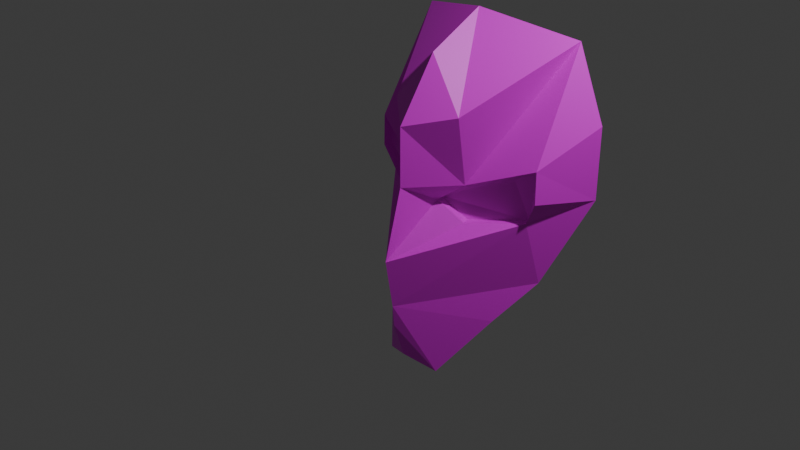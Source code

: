 # Source: Grapple_Mask.blend  (saved by Blender 4.5.88; exported with 4.5.12 LTS)
import bpy
from mathutils import Matrix  # noqa: F401  (used for matrix-valued properties, if any)

bpy.ops.wm.read_factory_settings(use_empty=True)
scene = bpy.context.scene
scene.name = 'Scene'

# ---- collections
col_collection = bpy.data.collections.new('Collection'); scene.collection.children.link(col_collection)

# ---- images (referenced by path relative to the original .blend; pixels are not part of the script)
import os
ASSET_DIR = os.environ.get("B2B_ASSET_DIR", "")  # directory of the original .blend (textures are referenced by path, not embedded)
HERE = os.path.dirname(os.path.abspath(__file__))  # packed textures are extracted next to this script under _unpacked/

def load_image(name, relpath, width, height, colorspace="sRGB"):
    """Load a texture the original file referenced (path relative to the .blend, or extracted next to this script)."""
    p = next((c for c in (os.path.join(HERE, relpath), os.path.join(ASSET_DIR, relpath)) if relpath and os.path.exists(c)), "")
    if p:
        img = bpy.data.images.load(p, check_existing=True)
        img.name = name
    else:  # same state as the original file: an image datablock whose file is absent (Cycles renders it pink)
        img = bpy.data.images.new(name, width, height)
        img.source = "FILE"
        img.filepath = "//" + (relpath or name)
    img.colorspace_settings.name = colorspace
    return img
img_plane_base_color_001 = load_image('Plane Base Color.001', 'Grapple Mask Base Color.png', 1024, 1024, 'sRGB')

# ---- materials (node trees are filled in below, after node groups)
mat_material = bpy.data.materials.new('Material')

# ---- material node trees
mat_material.use_nodes = True; mat_material.node_tree.nodes.clear()
_N = mat_material.node_tree.nodes; _L = mat_material.node_tree.links
n0 = _N.new('ShaderNodeBsdfPrincipled'); n0.name = 'Principled BSDF'; n0.location = (-200, 100)
n1 = _N.new('ShaderNodeOutputMaterial'); n1.name = 'Material Output'; n1.location = (200, 100)
n2 = _N.new('ShaderNodeTexImage'); n2.name = 'Image Texture'; n2.location = (-490, 80)
n2.image = img_plane_base_color_001
_L.new(n0.outputs[0], n1.inputs[0])
_L.new(n2.outputs[0], n0.inputs[0])
n1.is_active_output = True

# ---- world
world_world = bpy.data.worlds.new('World'); scene.world = world_world
world_world.use_nodes = True; world_world.node_tree.nodes.clear()
_N = world_world.node_tree.nodes; _L = world_world.node_tree.links
n0 = _N.new('ShaderNodeOutputWorld'); n0.name = 'World Output'; n0.location = (200, 100)
n1 = _N.new('ShaderNodeBackground'); n1.name = 'Background'; n1.location = (-200, 100)
n1.inputs[0].default_value = (0.05088, 0.05088, 0.05088, 1.0)
_L.new(n1.outputs[0], n0.inputs[0])
n0.is_active_output = True
world_world.color = (0.05088, 0.05088, 0.05088)
world_world.sun_shadow_jitter_overblur = 0.0

# ---- cameras
cam_camera = bpy.data.cameras.new('Camera')
cam_camera.clip_end = 100.0
cam_camera.ortho_scale = 7.314

# ---- lights
light_light = bpy.data.lights.new('Light', 'POINT')
light_light.energy = 1000.0
light_light.shadow_soft_size = 0.1

# ---- meshes
me_plane = bpy.data.meshes.new('Plane')
me_plane.from_pydata([(0.0, 0.06545, 0.05882), (0.1044, 0.1124, -0.4405), (0.0, -0.4327, 0.1912), (0.0, -0.9914, 0.09558), (0.0, -1.234, 0.07352), (0.0, -1.653, -0.06617), (0.0, -1.785, -0.2132), (0.3441, -1.776, -0.2132), (0.7183, -1.176, -0.6703), (0.9991, -0.7473, -1.053), (1.34, 0.1917, -1.456), (1.35, 0.9916, -1.448), (1.018, 1.778, -1.448), (0.0, 1.989, -1.093), (0.0, 1.654, -0.4531), (0.0, 0.9914, -0.0147), (0.0, 0.3358, -0.0147), (0.3815, 0.3244, -0.5515), (0.8035, 0.4314, -0.7627), (1.087, 0.6157, -0.8048), (1.093, 0.2603, -0.8029), (0.959, -0.003128, -0.8461), (0.4087, -0.0762, -0.5161), (0.4342, 1.104, -0.3788), (0.06979, 0.1098, -0.5304), (0.3469, 0.3217, -0.6414), (0.7688, 0.4288, -0.8526), (1.053, 0.613, -0.8947), (1.059, 0.2577, -0.8928), (0.9244, -0.005784, -0.936), (0.3741, -0.07885, -0.606)], [], [(22, 30, 24, 1), (3, 8, 9, 21), (2, 3, 21, 22), (15, 16, 17, 23), (14, 15, 23, 13), (13, 23, 12), (11, 12, 23, 17, 18, 19), (9, 10, 11, 19, 20, 21), (1, 17, 16, 0), (1, 0, 2, 22), (5, 6, 7, 4), (3, 4, 7, 8), (30, 29, 28, 27, 26, 25, 24), (20, 28, 29, 21), (18, 26, 27, 19), (21, 29, 30, 22), (19, 27, 28, 20), (17, 25, 26, 18), (1, 24, 25, 17)])
_uv = me_plane.uv_layers.new(name='UVMap')
_uv.uv.foreach_set('vector', [0.8137, 0.6386, 0.8391, 0.639, 0.8492, 0.5636, 0.8237, 0.5632, 0.4242, 1.827e-08, 0.1451, 0.03471, 0.06003, 0.1796, 0.1614, 0.3533, 0.4857, 0.1335, 0.5441, 1.185e-08, 0.8137, 0.3391, 0.6648, 0.2851, 0.4242, 0.5081, 0.471, 0.3429, 0.6387, 0.3882, 0.558, 0.5724, 0.4624, 0.7086, 0.4242, 0.5081, 0.558, 0.5724, 0.5632, 0.8417, 0.5632, 0.8417, 0.558, 0.5724, 0.8137, 0.835, 0.06136, 0.6595, 0.1818, 0.8409, 0.4242, 0.5786, 0.3427, 0.3893, 0.2378, 0.4502, 0.1936, 0.5136, 0.06003, 0.1796, -2.903e-08, 0.4575, 0.06136, 0.6595, 0.1936, 0.5136, 0.1654, 0.4242, 0.1614, 0.3533, 0.5869, 0.3211, 0.6387, 0.3882, 0.471, 0.3429, 0.4759, 0.2691, 0.5869, 0.3211, 0.4759, 0.2691, 0.4857, 0.1335, 0.6648, 0.2851, 0.9745, 0.0644, 1.0, 0.1003, 0.9963, 0.1564, 0.8748, 0.01612, 0.8137, -8.122e-09, 0.8748, 0.01612, 0.9963, 0.1564, 0.8137, 0.2808, 0.8603, 0.3266, 0.8137, 0.4852, 0.8706, 0.5276, 0.9574, 0.5632, 0.9369, 0.4886, 0.9574, 0.369, 0.9344, 0.2808, 0.8137, 0.8437, 0.8391, 0.8441, 0.865, 0.8076, 0.8395, 0.8071, 0.8904, 0.7825, 0.865, 0.7819, 0.8808, 0.8701, 0.9062, 0.8707, 0.8395, 0.8071, 0.865, 0.8076, 0.8391, 0.639, 0.8137, 0.6386, 0.9062, 0.6565, 0.9194, 0.6584, 0.9194, 0.5652, 0.9062, 0.5632, 0.9045, 0.6594, 0.879, 0.6588, 0.865, 0.7819, 0.8904, 0.7825, 0.9062, 0.5638, 0.8808, 0.5632, 0.879, 0.6588, 0.9045, 0.6594])
me_plane.materials.append(mat_material)
me_plane.update()

# ---- objects
ob_light = bpy.data.objects.new('Light', light_light)
ob_camera = bpy.data.objects.new('Camera', cam_camera)
ob_empty = bpy.data.objects.new('Empty', None)
ob_empty_001 = bpy.data.objects.new('Empty.001', None)
ob_plane = bpy.data.objects.new('Plane', me_plane)

# ---- transforms, parenting, visibility, modifiers, constraints
ob_light.location = (4.076, 1.005, 5.904)
ob_light.rotation_euler = (0.6503, 0.05522, 1.866)
ob_light.lock_rotations_4d = False
ob_light.empty_display_type = 'ARROWS'
ob_light.color = (0.0, 0.0, 0.0, 0.0)
ob_light.lineart.crease_threshold = 0.0
ob_camera.location = (7.359, -6.926, 4.958)
ob_camera.rotation_euler = (1.109, 0.0, 0.8149)
ob_camera.lock_rotations_4d = False
ob_camera.empty_display_type = 'ARROWS'
ob_camera.color = (0.0, 0.0, 0.0, 0.0)
ob_camera.display_type = 'WIRE'
ob_camera.lineart.crease_threshold = 0.0
ob_empty.location = (0.0, 1.5, 0.0)
ob_empty.rotation_euler = (1.571, 0.0, 1.571)
ob_empty.empty_display_type = 'IMAGE'
ob_empty.empty_display_size = 5.0
ob_empty_001.location = (0.06637, 1.6, -0.04511)
ob_empty_001.rotation_euler = (1.571, 0.0, 0.0)
ob_empty_001.empty_display_type = 'IMAGE'
ob_empty_001.empty_display_size = 5.0
ob_plane.location = (0.0, 0.0, 0.0)
ob_plane.rotation_euler = (1.571, 0.0, 0.0)
_m = ob_plane.modifiers.new('Mirror', 'MIRROR')
_m.use_clip = True
_m.use_mirror_u = True
_m = ob_plane.modifiers.new('Solidify', 'SOLIDIFY')
_m.thickness = 0.13

# ---- collection membership
col_collection.objects.link(ob_light)
col_collection.objects.link(ob_camera)
col_collection.objects.link(ob_empty)
col_collection.objects.link(ob_empty_001)
col_collection.objects.link(ob_plane)

# ---- scene / render settings (as saved in the file)
scene.camera = ob_camera
scene.frame_start = 1; scene.frame_end = 250; scene.frame_set(58)
scene.render.engine = 'BLENDER_EEVEE_NEXT'
bpy.context.view_layer.update()
